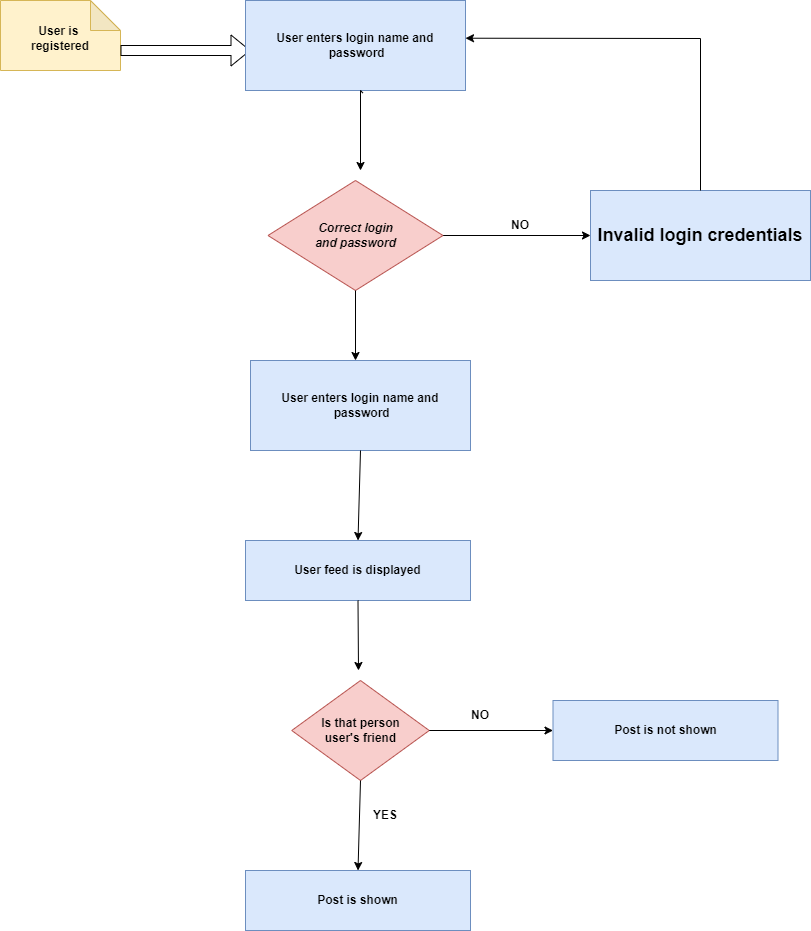

The diagram above was exported from draw.io. Its source (the exported page's mxGraphModel, read from the mxfile embedded in the PNG):
<mxGraphModel dx="1313" dy="736" grid="1" gridSize="10" guides="1" tooltips="1" connect="1" arrows="1" fold="1" page="1" pageScale="1" pageWidth="850" pageHeight="1100" math="0" shadow="0">
  <root>
    <mxCell id="0" />
    <mxCell id="1" parent="0" />
    <mxCell id="UJ30EI2_OQFBHHVLj1xa-59" value="" style="shape=note;whiteSpace=wrap;html=1;backgroundOutline=1;darkOpacity=0.05;fillColor=#fff2cc;strokeColor=#d6b656;" vertex="1" parent="1">
      <mxGeometry x="40" y="40" width="120" height="70" as="geometry" />
    </mxCell>
    <mxCell id="UJ30EI2_OQFBHHVLj1xa-61" value="&lt;b&gt;User is&amp;nbsp;&lt;br&gt;registered&lt;/b&gt;" style="text;html=1;strokeColor=none;fillColor=none;align=center;verticalAlign=middle;whiteSpace=wrap;rounded=0;" vertex="1" parent="1">
      <mxGeometry x="60" y="55" width="80" height="45" as="geometry" />
    </mxCell>
    <mxCell id="UJ30EI2_OQFBHHVLj1xa-62" value="" style="shape=flexArrow;endArrow=classic;html=1;rounded=0;exitX=0;exitY=0;exitDx=120;exitDy=50;exitPerimeter=0;" edge="1" parent="1" source="UJ30EI2_OQFBHHVLj1xa-59">
      <mxGeometry width="50" height="50" relative="1" as="geometry">
        <mxPoint x="360" y="140" as="sourcePoint" />
        <mxPoint x="290" y="90" as="targetPoint" />
      </mxGeometry>
    </mxCell>
    <mxCell id="UJ30EI2_OQFBHHVLj1xa-63" value="" style="rounded=0;whiteSpace=wrap;html=1;" vertex="1" parent="1">
      <mxGeometry x="290" y="55" width="210" height="60" as="geometry" />
    </mxCell>
    <mxCell id="UJ30EI2_OQFBHHVLj1xa-64" value="&lt;b&gt;User enters login name and&lt;br&gt;&amp;nbsp;password&lt;/b&gt;" style="text;html=1;strokeColor=#6c8ebf;fillColor=#dae8fc;align=center;verticalAlign=middle;whiteSpace=wrap;rounded=0;" vertex="1" parent="1">
      <mxGeometry x="285" y="40" width="220" height="90" as="geometry" />
    </mxCell>
    <mxCell id="UJ30EI2_OQFBHHVLj1xa-65" style="edgeStyle=orthogonalEdgeStyle;rounded=0;orthogonalLoop=1;jettySize=auto;html=1;exitX=0.5;exitY=1;exitDx=0;exitDy=0;" edge="1" parent="1" source="UJ30EI2_OQFBHHVLj1xa-64" target="UJ30EI2_OQFBHHVLj1xa-64">
      <mxGeometry relative="1" as="geometry" />
    </mxCell>
    <mxCell id="UJ30EI2_OQFBHHVLj1xa-66" value="" style="endArrow=classic;html=1;rounded=0;exitX=0.533;exitY=1.027;exitDx=0;exitDy=0;exitPerimeter=0;" edge="1" parent="1" source="UJ30EI2_OQFBHHVLj1xa-64">
      <mxGeometry width="50" height="50" relative="1" as="geometry">
        <mxPoint x="395" y="200" as="sourcePoint" />
        <mxPoint x="400" y="210" as="targetPoint" />
        <Array as="points">
          <mxPoint x="400" y="130" />
        </Array>
      </mxGeometry>
    </mxCell>
    <mxCell id="UJ30EI2_OQFBHHVLj1xa-71" style="edgeStyle=orthogonalEdgeStyle;rounded=0;orthogonalLoop=1;jettySize=auto;html=1;exitX=1;exitY=0.5;exitDx=0;exitDy=0;entryX=0;entryY=0.5;entryDx=0;entryDy=0;" edge="1" parent="1" source="UJ30EI2_OQFBHHVLj1xa-67" target="UJ30EI2_OQFBHHVLj1xa-77">
      <mxGeometry relative="1" as="geometry">
        <mxPoint x="615" y="274.73684210526324" as="targetPoint" />
      </mxGeometry>
    </mxCell>
    <mxCell id="UJ30EI2_OQFBHHVLj1xa-67" value="" style="rhombus;whiteSpace=wrap;html=1;fillColor=#f8cecc;strokeColor=#b85450;" vertex="1" parent="1">
      <mxGeometry x="307.5" y="220" width="175" height="110" as="geometry" />
    </mxCell>
    <mxCell id="UJ30EI2_OQFBHHVLj1xa-68" value="&lt;b&gt;&lt;i&gt;Correct login and password&lt;/i&gt;&lt;/b&gt;" style="text;html=1;strokeColor=none;fillColor=none;align=center;verticalAlign=middle;whiteSpace=wrap;rounded=0;" vertex="1" parent="1">
      <mxGeometry x="352.5" y="260" width="85" height="30" as="geometry" />
    </mxCell>
    <mxCell id="UJ30EI2_OQFBHHVLj1xa-73" value="&lt;b&gt;NO&lt;/b&gt;" style="text;html=1;strokeColor=none;fillColor=none;align=center;verticalAlign=middle;whiteSpace=wrap;rounded=0;" vertex="1" parent="1">
      <mxGeometry x="530" y="250" width="60" height="30" as="geometry" />
    </mxCell>
    <mxCell id="UJ30EI2_OQFBHHVLj1xa-77" value="&lt;b&gt;&lt;font style=&quot;font-size: 18px;&quot;&gt;Invalid login credentials&lt;/font&gt;&lt;/b&gt;" style="text;html=1;strokeColor=#6c8ebf;fillColor=#dae8fc;align=center;verticalAlign=middle;whiteSpace=wrap;rounded=0;" vertex="1" parent="1">
      <mxGeometry x="630" y="230" width="220" height="90" as="geometry" />
    </mxCell>
    <mxCell id="UJ30EI2_OQFBHHVLj1xa-79" value="" style="endArrow=classic;html=1;rounded=0;entryX=1;entryY=0.419;entryDx=0;entryDy=0;entryPerimeter=0;" edge="1" parent="1" source="UJ30EI2_OQFBHHVLj1xa-77" target="UJ30EI2_OQFBHHVLj1xa-64">
      <mxGeometry width="50" height="50" relative="1" as="geometry">
        <mxPoint x="380" y="310" as="sourcePoint" />
        <mxPoint x="730" y="100" as="targetPoint" />
        <Array as="points">
          <mxPoint x="740" y="78" />
        </Array>
      </mxGeometry>
    </mxCell>
    <mxCell id="UJ30EI2_OQFBHHVLj1xa-80" value="" style="endArrow=classic;html=1;rounded=0;exitX=0.5;exitY=1;exitDx=0;exitDy=0;" edge="1" parent="1" source="UJ30EI2_OQFBHHVLj1xa-67">
      <mxGeometry width="50" height="50" relative="1" as="geometry">
        <mxPoint x="390" y="400" as="sourcePoint" />
        <mxPoint x="395" y="400" as="targetPoint" />
      </mxGeometry>
    </mxCell>
    <mxCell id="UJ30EI2_OQFBHHVLj1xa-83" value="&lt;b&gt;User enters login name and&lt;br&gt;&amp;nbsp;password&lt;/b&gt;" style="text;html=1;strokeColor=#6c8ebf;fillColor=#dae8fc;align=center;verticalAlign=middle;whiteSpace=wrap;rounded=0;" vertex="1" parent="1">
      <mxGeometry x="290" y="400" width="220" height="90" as="geometry" />
    </mxCell>
    <mxCell id="UJ30EI2_OQFBHHVLj1xa-90" value="&lt;b&gt;User feed is displayed&lt;/b&gt;" style="text;html=1;strokeColor=#6c8ebf;fillColor=#dae8fc;align=center;verticalAlign=middle;whiteSpace=wrap;rounded=0;" vertex="1" parent="1">
      <mxGeometry x="285" y="580" width="225" height="60" as="geometry" />
    </mxCell>
    <mxCell id="UJ30EI2_OQFBHHVLj1xa-91" value="" style="endArrow=classic;html=1;rounded=0;entryX=0.5;entryY=0;entryDx=0;entryDy=0;exitX=0.5;exitY=1;exitDx=0;exitDy=0;" edge="1" parent="1" source="UJ30EI2_OQFBHHVLj1xa-83" target="UJ30EI2_OQFBHHVLj1xa-90">
      <mxGeometry width="50" height="50" relative="1" as="geometry">
        <mxPoint x="310" y="450" as="sourcePoint" />
        <mxPoint x="360" y="400" as="targetPoint" />
      </mxGeometry>
    </mxCell>
    <mxCell id="UJ30EI2_OQFBHHVLj1xa-93" value="" style="endArrow=classic;html=1;rounded=0;exitX=0.5;exitY=1;exitDx=0;exitDy=0;" edge="1" parent="1" source="UJ30EI2_OQFBHHVLj1xa-90">
      <mxGeometry width="50" height="50" relative="1" as="geometry">
        <mxPoint x="310" y="690" as="sourcePoint" />
        <mxPoint x="398" y="710" as="targetPoint" />
      </mxGeometry>
    </mxCell>
    <mxCell id="UJ30EI2_OQFBHHVLj1xa-94" value="" style="rhombus;whiteSpace=wrap;html=1;fillColor=#f8cecc;strokeColor=#b85450;" vertex="1" parent="1">
      <mxGeometry x="331.25" y="720" width="137.5" height="100" as="geometry" />
    </mxCell>
    <mxCell id="UJ30EI2_OQFBHHVLj1xa-95" value="&lt;b&gt;Is that person user's friend&lt;/b&gt;" style="text;html=1;strokeColor=none;fillColor=none;align=center;verticalAlign=middle;whiteSpace=wrap;rounded=0;" vertex="1" parent="1">
      <mxGeometry x="357.5" y="755" width="85" height="30" as="geometry" />
    </mxCell>
    <mxCell id="UJ30EI2_OQFBHHVLj1xa-99" value="&lt;b&gt;Post is shown&lt;/b&gt;" style="text;html=1;strokeColor=#6c8ebf;fillColor=#dae8fc;align=center;verticalAlign=middle;whiteSpace=wrap;rounded=0;" vertex="1" parent="1">
      <mxGeometry x="285" y="910" width="225" height="60" as="geometry" />
    </mxCell>
    <mxCell id="UJ30EI2_OQFBHHVLj1xa-100" value="" style="endArrow=classic;html=1;rounded=0;entryX=0.5;entryY=0;entryDx=0;entryDy=0;exitX=0.5;exitY=1;exitDx=0;exitDy=0;" edge="1" parent="1" target="UJ30EI2_OQFBHHVLj1xa-99">
      <mxGeometry width="50" height="50" relative="1" as="geometry">
        <mxPoint x="400" y="820" as="sourcePoint" />
        <mxPoint x="360" y="730" as="targetPoint" />
      </mxGeometry>
    </mxCell>
    <mxCell id="UJ30EI2_OQFBHHVLj1xa-101" value="&lt;b&gt;Post is not shown&lt;/b&gt;" style="text;html=1;strokeColor=#6c8ebf;fillColor=#dae8fc;align=center;verticalAlign=middle;whiteSpace=wrap;rounded=0;" vertex="1" parent="1">
      <mxGeometry x="592.5" y="740" width="225" height="60" as="geometry" />
    </mxCell>
    <mxCell id="UJ30EI2_OQFBHHVLj1xa-102" value="" style="endArrow=classic;html=1;rounded=0;entryX=0;entryY=0.5;entryDx=0;entryDy=0;" edge="1" parent="1" target="UJ30EI2_OQFBHHVLj1xa-101" source="UJ30EI2_OQFBHHVLj1xa-94">
      <mxGeometry width="50" height="50" relative="1" as="geometry">
        <mxPoint x="482.5" y="750" as="sourcePoint" />
        <mxPoint x="667.5" y="560" as="targetPoint" />
      </mxGeometry>
    </mxCell>
    <mxCell id="UJ30EI2_OQFBHHVLj1xa-103" value="&lt;b&gt;NO&lt;/b&gt;" style="text;html=1;strokeColor=none;fillColor=none;align=center;verticalAlign=middle;whiteSpace=wrap;rounded=0;" vertex="1" parent="1">
      <mxGeometry x="490" y="740" width="60" height="30" as="geometry" />
    </mxCell>
    <mxCell id="UJ30EI2_OQFBHHVLj1xa-104" value="&lt;b&gt;YES&lt;/b&gt;" style="text;html=1;strokeColor=none;fillColor=none;align=center;verticalAlign=middle;whiteSpace=wrap;rounded=0;" vertex="1" parent="1">
      <mxGeometry x="395" y="840" width="60" height="30" as="geometry" />
    </mxCell>
  </root>
</mxGraphModel>